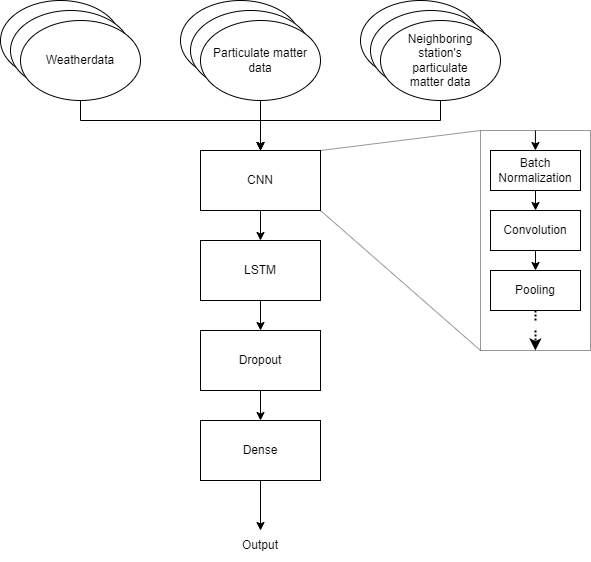

The diagram above was exported from draw.io. Its source (the exported page's mxGraphModel, read from the mxfile embedded in the PNG):
<mxGraphModel dx="698" dy="539" grid="1" gridSize="10" guides="1" tooltips="1" connect="1" arrows="1" fold="1" page="1" pageScale="1" pageWidth="850" pageHeight="1100" math="0" shadow="0">
  <root>
    <mxCell id="0" />
    <mxCell id="1" parent="0" />
    <mxCell id="44" value="" style="rounded=0;whiteSpace=wrap;html=1;opacity=40;" vertex="1" parent="1">
      <mxGeometry x="620" y="220" width="110" height="220" as="geometry" />
    </mxCell>
    <mxCell id="5" value="Weatherdata" style="ellipse;whiteSpace=wrap;html=1;" vertex="1" parent="1">
      <mxGeometry x="140" y="90" width="120" height="80" as="geometry" />
    </mxCell>
    <mxCell id="6" value="Weatherdata" style="ellipse;whiteSpace=wrap;html=1;" vertex="1" parent="1">
      <mxGeometry x="150" y="100" width="120" height="80" as="geometry" />
    </mxCell>
    <mxCell id="20" style="edgeStyle=none;rounded=0;html=1;entryX=0.5;entryY=0;entryDx=0;entryDy=0;" edge="1" parent="1" source="7" target="14">
      <mxGeometry relative="1" as="geometry">
        <Array as="points">
          <mxPoint x="220" y="210" />
          <mxPoint x="400" y="210" />
        </Array>
      </mxGeometry>
    </mxCell>
    <mxCell id="7" value="Weatherdata" style="ellipse;whiteSpace=wrap;html=1;" vertex="1" parent="1">
      <mxGeometry x="160" y="110" width="120" height="80" as="geometry" />
    </mxCell>
    <mxCell id="8" value="Pollutiondata" style="ellipse;whiteSpace=wrap;html=1;" vertex="1" parent="1">
      <mxGeometry x="320" y="90" width="120" height="80" as="geometry" />
    </mxCell>
    <mxCell id="9" value="Pollutiondata" style="ellipse;whiteSpace=wrap;html=1;" vertex="1" parent="1">
      <mxGeometry x="330" y="100" width="120" height="80" as="geometry" />
    </mxCell>
    <mxCell id="21" value="" style="edgeStyle=none;rounded=0;html=1;" edge="1" parent="1" source="10" target="14">
      <mxGeometry relative="1" as="geometry" />
    </mxCell>
    <mxCell id="10" value="&lt;span lang=&quot;en&quot; class=&quot;HwtZe&quot;&gt;Particulate matter&lt;br&gt;&lt;/span&gt;data" style="ellipse;whiteSpace=wrap;html=1;" vertex="1" parent="1">
      <mxGeometry x="340" y="110" width="120" height="80" as="geometry" />
    </mxCell>
    <mxCell id="11" value="&lt;span lang=&quot;en&quot; class=&quot;HwtZe&quot;&gt;Neighboring&lt;br&gt;station's&lt;br&gt;pollution data&lt;br&gt;&lt;/span&gt;" style="ellipse;whiteSpace=wrap;html=1;" vertex="1" parent="1">
      <mxGeometry x="500" y="90" width="120" height="80" as="geometry" />
    </mxCell>
    <mxCell id="12" value="&lt;span lang=&quot;en&quot; class=&quot;HwtZe&quot;&gt;Neighboring&lt;br&gt;station's&lt;br&gt;pollution data&lt;br&gt;&lt;/span&gt;" style="ellipse;whiteSpace=wrap;html=1;" vertex="1" parent="1">
      <mxGeometry x="510" y="100" width="120" height="80" as="geometry" />
    </mxCell>
    <mxCell id="22" style="edgeStyle=none;rounded=0;html=1;" edge="1" parent="1" source="13">
      <mxGeometry relative="1" as="geometry">
        <mxPoint x="400" y="240" as="targetPoint" />
        <Array as="points">
          <mxPoint x="580" y="210" />
          <mxPoint x="400" y="210" />
        </Array>
      </mxGeometry>
    </mxCell>
    <mxCell id="13" value="&lt;span lang=&quot;en&quot; class=&quot;HwtZe&quot;&gt;Neighboring&lt;br&gt;station's&lt;br&gt;&lt;span lang=&quot;en&quot; class=&quot;HwtZe&quot;&gt;&lt;span class=&quot;jCAhz ChMk0b&quot;&gt;&lt;span class=&quot;ryNqvb&quot;&gt;particulate matter&lt;/span&gt;&lt;/span&gt;&lt;/span&gt;&amp;nbsp;data&lt;br&gt;&lt;/span&gt;" style="ellipse;whiteSpace=wrap;html=1;" vertex="1" parent="1">
      <mxGeometry x="520" y="110" width="120" height="80" as="geometry" />
    </mxCell>
    <mxCell id="23" value="" style="edgeStyle=none;rounded=0;html=1;strokeWidth=1;" edge="1" parent="1" source="14" target="16">
      <mxGeometry relative="1" as="geometry" />
    </mxCell>
    <mxCell id="14" value="CNN" style="rounded=0;whiteSpace=wrap;html=1;" vertex="1" parent="1">
      <mxGeometry x="340" y="240" width="120" height="60" as="geometry" />
    </mxCell>
    <mxCell id="29" value="" style="edgeStyle=none;rounded=0;html=1;strokeWidth=1;" edge="1" parent="1" source="15" target="28">
      <mxGeometry relative="1" as="geometry" />
    </mxCell>
    <mxCell id="15" value="Dense" style="rounded=0;whiteSpace=wrap;html=1;" vertex="1" parent="1">
      <mxGeometry x="340" y="510" width="120" height="60" as="geometry" />
    </mxCell>
    <mxCell id="24" value="" style="edgeStyle=none;rounded=0;html=1;strokeWidth=1;" edge="1" parent="1" source="16" target="17">
      <mxGeometry relative="1" as="geometry" />
    </mxCell>
    <mxCell id="16" value="LSTM" style="rounded=0;whiteSpace=wrap;html=1;" vertex="1" parent="1">
      <mxGeometry x="340" y="330" width="120" height="60" as="geometry" />
    </mxCell>
    <mxCell id="25" value="" style="edgeStyle=none;rounded=0;html=1;strokeWidth=1;" edge="1" parent="1" source="17" target="15">
      <mxGeometry relative="1" as="geometry" />
    </mxCell>
    <mxCell id="17" value="Dropout" style="rounded=0;whiteSpace=wrap;html=1;" vertex="1" parent="1">
      <mxGeometry x="340" y="420" width="120" height="60" as="geometry" />
    </mxCell>
    <mxCell id="28" value="Output" style="text;html=1;strokeColor=none;fillColor=none;align=center;verticalAlign=middle;whiteSpace=wrap;rounded=0;" vertex="1" parent="1">
      <mxGeometry x="370" y="620" width="60" height="30" as="geometry" />
    </mxCell>
    <mxCell id="39" value="" style="edgeStyle=none;rounded=0;html=1;" edge="1" parent="1" source="31" target="35">
      <mxGeometry relative="1" as="geometry" />
    </mxCell>
    <mxCell id="31" value="Batch&lt;br&gt;Normalization" style="rounded=0;whiteSpace=wrap;html=1;" vertex="1" parent="1">
      <mxGeometry x="630" y="240" width="90" height="40" as="geometry" />
    </mxCell>
    <mxCell id="40" value="" style="edgeStyle=none;rounded=0;html=1;" edge="1" parent="1" source="35" target="36">
      <mxGeometry relative="1" as="geometry" />
    </mxCell>
    <mxCell id="35" value="Convolution" style="rounded=0;whiteSpace=wrap;html=1;" vertex="1" parent="1">
      <mxGeometry x="630" y="300" width="90" height="40" as="geometry" />
    </mxCell>
    <mxCell id="41" style="edgeStyle=none;rounded=0;html=1;dashed=1;dashPattern=1 1;strokeWidth=2;endArrow=none;endFill=0;" edge="1" parent="1" source="36">
      <mxGeometry relative="1" as="geometry">
        <mxPoint x="675" y="410" as="targetPoint" />
      </mxGeometry>
    </mxCell>
    <mxCell id="36" value="Pooling" style="rounded=0;whiteSpace=wrap;html=1;" vertex="1" parent="1">
      <mxGeometry x="630" y="360" width="90" height="40" as="geometry" />
    </mxCell>
    <mxCell id="43" value="" style="endArrow=classic;html=1;rounded=0;dashed=1;dashPattern=1 1;strokeWidth=2;" edge="1" parent="1">
      <mxGeometry width="50" height="50" relative="1" as="geometry">
        <mxPoint x="674.92" y="420" as="sourcePoint" />
        <mxPoint x="674.92" y="440" as="targetPoint" />
        <Array as="points">
          <mxPoint x="674.92" y="430" />
        </Array>
      </mxGeometry>
    </mxCell>
    <mxCell id="45" value="" style="edgeStyle=none;rounded=0;html=1;" edge="1" parent="1">
      <mxGeometry relative="1" as="geometry">
        <mxPoint x="674.92" y="220.0000000000001" as="sourcePoint" />
        <mxPoint x="674.92" y="240.0000000000001" as="targetPoint" />
      </mxGeometry>
    </mxCell>
    <mxCell id="46" value="" style="endArrow=none;html=1;rounded=0;strokeWidth=1;exitX=1;exitY=0;exitDx=0;exitDy=0;entryX=0;entryY=0;entryDx=0;entryDy=0;opacity=40;" edge="1" parent="1" source="14" target="44">
      <mxGeometry width="50" height="50" relative="1" as="geometry">
        <mxPoint x="520" y="340" as="sourcePoint" />
        <mxPoint x="570" y="290" as="targetPoint" />
      </mxGeometry>
    </mxCell>
    <mxCell id="47" value="" style="endArrow=none;html=1;rounded=0;strokeWidth=1;exitX=1;exitY=0;exitDx=0;exitDy=0;entryX=0;entryY=1;entryDx=0;entryDy=0;opacity=40;" edge="1" parent="1" target="44">
      <mxGeometry width="50" height="50" relative="1" as="geometry">
        <mxPoint x="460" y="300" as="sourcePoint" />
        <mxPoint x="600" y="300" as="targetPoint" />
      </mxGeometry>
    </mxCell>
  </root>
</mxGraphModel>